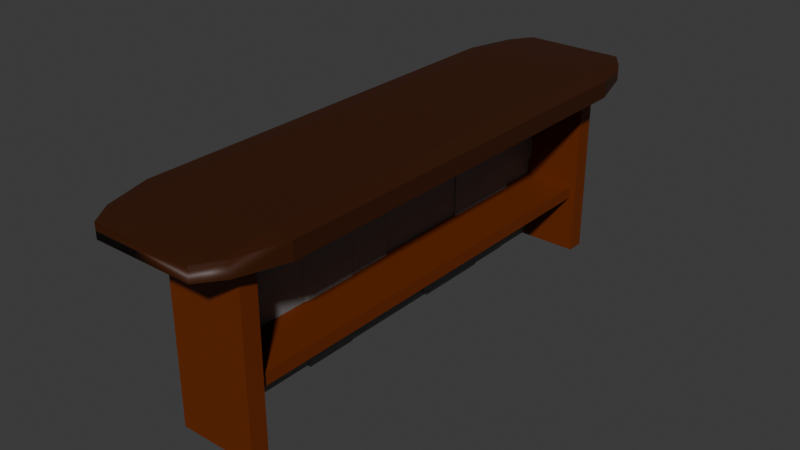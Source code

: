 # Source: Desk.blend  (saved by Blender 4.0.36; exported with 4.5.12 LTS)
import bpy
from mathutils import Matrix  # noqa: F401  (used for matrix-valued properties, if any)

bpy.ops.wm.read_factory_settings(use_empty=True)
scene = bpy.context.scene
scene.name = 'Scene'

# ---- collections
col_collection = bpy.data.collections.new('Collection'); scene.collection.children.link(col_collection)

# ---- materials (node trees are filled in below, after node groups)
mat_stone = bpy.data.materials.new('Stone')
mat_stone.use_transparent_shadow = False
mat_wood_001 = bpy.data.materials.new('Wood.001')
mat_wood_001.alpha_threshold = 0.0
mat_wood_001.use_transparent_shadow = False
mat_wood_001.roughness = 0.5
mat_wood_001.line_color = (0.0, 0.0, 0.0, 1.0)
mat_wood = bpy.data.materials.new('Wood')
mat_wood.alpha_threshold = 0.0
mat_wood.use_transparent_shadow = False
mat_wood.roughness = 0.5
mat_wood.line_color = (0.0, 0.0, 0.0, 1.0)

# ---- node groups
ng_auto_smooth = bpy.data.node_groups.new('Auto Smooth', 'GeometryNodeTree')
_s = ng_auto_smooth.interface.new_socket(name='Geometry', in_out='OUTPUT', socket_type='NodeSocketGeometry')
_s = ng_auto_smooth.interface.new_socket(name='Geometry', in_out='INPUT', socket_type='NodeSocketGeometry')
_s = ng_auto_smooth.interface.new_socket(name='Angle', in_out='INPUT', socket_type='NodeSocketFloat')
_s.subtype = 'ANGLE'
_s.min_value = 0.0
_s.max_value = 3.142
ng_auto_smooth.is_modifier = True
_N = ng_auto_smooth.nodes; _L = ng_auto_smooth.links
n0 = _N.new('NodeGroupOutput'); n0.name = 'Group Output'; n0.location = (480, -100)
n1 = _N.new('NodeGroupInput'); n1.name = 'Group Input'; n1.location = (-420, -300)
n2 = _N.new('NodeGroupInput'); n2.name = 'Group Input.001'; n2.location = (-60, -100)
n3 = _N.new('GeometryNodeSetShadeSmooth'); n3.name = 'Set Shade Smooth'; n3.location = (120, -100)
n3.domain = 'EDGE'
n4 = _N.new('GeometryNodeSetShadeSmooth'); n4.name = 'Set Shade Smooth.001'; n4.location = (300, -100)
n5 = _N.new('GeometryNodeInputMeshEdgeAngle'); n5.name = 'Edge Angle'; n5.location = (-420, -220)
n6 = _N.new('GeometryNodeInputEdgeSmooth'); n6.name = 'Is Edge Smooth'; n6.location = (-60, -160)
n7 = _N.new('GeometryNodeInputShadeSmooth'); n7.name = 'Is Face Smooth'; n7.location = (-240, -340)
n8 = _N.new('FunctionNodeBooleanMath'); n8.name = 'Boolean Math'; n8.location = (-60, -220)
n9 = _N.new('FunctionNodeCompare'); n9.name = 'Compare'; n9.location = (-240, -180)
n9.operation = 'LESS_EQUAL'
_L.new(n5.outputs[0], n9.inputs[0])
_L.new(n4.outputs[0], n0.inputs[0])
_L.new(n1.outputs[1], n9.inputs[1])
_L.new(n9.outputs[0], n8.inputs[0])
_L.new(n7.outputs[0], n8.inputs[1])
_L.new(n2.outputs[0], n3.inputs[0])
_L.new(n6.outputs[0], n3.inputs[1])
_L.new(n3.outputs[0], n4.inputs[0])
_L.new(n8.outputs[0], n3.inputs[2])
n0.is_active_output = True

# ---- material node trees
mat_stone.use_nodes = True; mat_stone.node_tree.nodes.clear()
_N = mat_stone.node_tree.nodes; _L = mat_stone.node_tree.links
n0 = _N.new('ShaderNodeBsdfPrincipled'); n0.name = 'Principled BSDF'; n0.location = (10, 300)
n0.inputs[0].default_value = (0.1743, 0.1743, 0.1743, 1.0)
n0.inputs[3].default_value = 1.45
n1 = _N.new('ShaderNodeOutputMaterial'); n1.name = 'Material Output'; n1.location = (300, 300)
_L.new(n0.outputs[0], n1.inputs[0])
n1.is_active_output = True
mat_wood_001.use_nodes = True; mat_wood_001.node_tree.nodes.clear()
_N = mat_wood_001.node_tree.nodes; _L = mat_wood_001.node_tree.links
n0 = _N.new('ShaderNodeOutputMaterial'); n0.name = 'Material Output'; n0.location = (300, 300)
n1 = _N.new('ShaderNodeBsdfPrincipled'); n1.name = 'Principled BSDF'; n1.location = (10, 300)
n1.inputs[0].default_value = (0.04432, 0.009339, 0.0, 1.0)
n1.inputs[3].default_value = 1.45
_L.new(n1.outputs[0], n0.inputs[0])
n0.is_active_output = True
mat_wood.use_nodes = True; mat_wood.node_tree.nodes.clear()
_N = mat_wood.node_tree.nodes; _L = mat_wood.node_tree.links
n0 = _N.new('ShaderNodeOutputMaterial'); n0.name = 'Material Output'; n0.location = (300, 300)
n1 = _N.new('ShaderNodeBsdfPrincipled'); n1.name = 'Principled BSDF'; n1.location = (10, 300)
n1.inputs[0].default_value = (0.1519, 0.02576, 0.0, 1.0)
n1.inputs[3].default_value = 1.45
_L.new(n1.outputs[0], n0.inputs[0])
n0.is_active_output = True

# ---- world
world_world = bpy.data.worlds.new('World'); scene.world = world_world
world_world.use_nodes = True; world_world.node_tree.nodes.clear()
_N = world_world.node_tree.nodes; _L = world_world.node_tree.links
n0 = _N.new('ShaderNodeOutputWorld'); n0.name = 'World Output'; n0.location = (300, 300)
n1 = _N.new('ShaderNodeBackground'); n1.name = 'Background'; n1.location = (10, 300)
n1.inputs[0].default_value = (0.05088, 0.05088, 0.05088, 1.0)
_L.new(n1.outputs[0], n0.inputs[0])
n0.is_active_output = True
world_world.color = (0.05088, 0.05088, 0.05088)
world_world.use_sun_shadow = False
world_world.sun_shadow_jitter_overblur = 0.0

# ---- meshes
me_cube_012 = bpy.data.meshes.new('Cube.012')
me_cube_012.from_pydata([(-0.887, -0.887, -1.0), (-0.887, -1.0, -0.887), (-1.0, -0.887, -0.887), (-0.887, -1.0, 0.887), (-0.887, -0.887, 1.0), (-1.0, -0.887, 0.887), (-0.887, 0.887, -1.0), (-1.0, 0.887, -0.887), (-0.887, 1.0, -0.887), (-0.887, 0.887, 1.0), (-0.887, 1.0, 0.887), (-1.0, 0.887, 0.887), (0.887, -0.887, -1.0), (1.0, -0.887, -0.887), (0.887, -1.0, -0.887), (0.887, -0.887, 1.0), (0.887, -1.0, 0.887), (1.0, -0.887, 0.887), (0.887, 0.887, -1.0), (0.887, 1.0, -0.887), (1.0, 0.887, -0.887), (0.887, 0.887, 1.0), (1.0, 0.887, 0.887), (0.887, 1.0, 0.887), (-1.177, -1.821, -4.592), (-1.177, -1.765, -4.375), (-1.327, -1.765, -4.592), (-1.177, -0.8895, -4.375), (-1.177, -0.8337, -4.592), (-1.327, -0.8895, -4.592), (-1.177, -1.821, -7.993), (-1.327, -1.765, -7.993), (-1.177, -1.765, -8.21), (-1.177, -0.8337, -7.993), (-1.177, -0.8895, -8.21), (-1.327, -0.8895, -7.993), (1.177, -1.821, -4.592), (1.327, -1.765, -4.592), (1.177, -1.765, -4.375), (1.177, -0.8337, -4.592), (1.177, -0.8895, -4.375), (1.327, -0.8895, -4.592), (1.177, -1.821, -7.993), (1.177, -1.765, -8.21), (1.327, -1.765, -7.993), (1.177, -0.8337, -7.993), (1.327, -0.8895, -7.993), (1.177, -0.8895, -8.21), (-1.509, -1.821, -8.089), (-1.509, -1.765, -7.927), (-1.701, -1.765, -8.089), (-1.509, -0.8895, -7.927), (-1.509, -0.8337, -8.089), (-1.701, -0.8895, -8.089), (-1.509, -1.821, -10.64), (-1.701, -1.765, -10.64), (-1.509, -1.765, -10.8), (-1.509, -0.8337, -10.64), (-1.509, -0.8895, -10.8), (-1.701, -0.8895, -10.64), (1.509, -1.821, -8.089), (1.701, -1.765, -8.089), (1.509, -1.765, -7.927), (1.509, -0.8337, -8.089), (1.509, -0.8895, -7.927), (1.701, -0.8895, -8.089), (1.509, -1.821, -10.64), (1.509, -1.765, -10.8), (1.701, -1.765, -10.64), (1.509, -0.8337, -10.64), (1.701, -0.8895, -10.64), (1.509, -0.8895, -10.8), (-1.177, -0.8532, -9.739), (-1.177, -0.7974, -9.577), (-1.327, -0.7974, -9.739), (-1.177, 0.07836, -9.577), (-1.177, 0.1342, -9.739), (-1.327, 0.07836, -9.739), (-1.177, -0.8532, -12.29), (-1.327, -0.7974, -12.29), (-1.177, -0.7974, -12.45), (-1.177, 0.1342, -12.29), (-1.177, 0.07836, -12.45), (-1.327, 0.07836, -12.29), (1.177, -0.8532, -9.739), (1.327, -0.7974, -9.739), (1.177, -0.7974, -9.577), (1.177, 0.1342, -9.739), (1.177, 0.07836, -9.577), (1.327, 0.07836, -9.739), (1.177, -0.8532, -12.29), (1.177, -0.7974, -12.45), (1.327, -0.7974, -12.29), (1.177, 0.1342, -12.29), (1.327, 0.07836, -12.29), (1.177, 0.07836, -12.45), (-0.887, -0.8532, -6.182), (-0.887, -0.7974, -5.966), (-1.0, -0.7974, -6.182), (-0.887, 0.07836, -5.966), (-0.887, 0.1342, -6.182), (-1.0, 0.07836, -6.182), (-0.887, -0.8532, -9.584), (-1.0, -0.7974, -9.584), (-0.887, -0.7974, -9.801), (-0.887, 0.1342, -9.584), (-0.887, 0.07836, -9.801), (-1.0, 0.07836, -9.584), (0.887, -0.8532, -6.182), (1.0, -0.7974, -6.182), (0.887, -0.7974, -5.966), (0.887, 0.1342, -6.182), (0.887, 0.07836, -5.966), (1.0, 0.07836, -6.182), (0.887, -0.8532, -9.584), (0.887, -0.7974, -9.801), (1.0, -0.7974, -9.584), (0.887, 0.1342, -9.584), (1.0, 0.07836, -9.584), (0.887, 0.07836, -9.801), (-1.177, 1.047, -12.21), (-1.177, 1.137, -12.33), (-1.327, 1.047, -12.33), (-1.177, 1.137, -14.1), (-1.177, 1.047, -14.21), (-1.327, 1.047, -14.1), (-1.177, -0.3715, -12.21), (-1.327, -0.3715, -12.33), (-1.177, -0.4619, -12.33), (-1.177, -0.3715, -14.21), (-1.177, -0.4619, -14.1), (-1.327, -0.3715, -14.1), (1.177, 1.047, -12.21), (1.327, 1.047, -12.33), (1.177, 1.137, -12.33), (1.177, 1.047, -14.21), (1.177, 1.137, -14.1), (1.327, 1.047, -14.1), (1.177, -0.3715, -12.21), (1.177, -0.4619, -12.33), (1.327, -0.3715, -12.33), (1.177, -0.3715, -14.21), (1.327, -0.3715, -14.1), (1.177, -0.4619, -14.1), (-0.8142, -0.5096, -11.9), (-0.8142, -0.4294, -12.02), (-0.9179, -0.5096, -12.02), (-0.8142, -0.4294, -13.79), (-0.8142, -0.5096, -13.9), (-0.9179, -0.5096, -13.79), (-0.8142, -1.769, -11.9), (-0.9179, -1.769, -12.02), (-0.8142, -1.849, -12.02), (-0.8142, -1.769, -13.9), (-0.8142, -1.849, -13.79), (-0.9179, -1.769, -13.79), (0.8142, -0.5096, -11.9), (0.9179, -0.5096, -12.02), (0.8142, -0.4294, -12.02), (0.8142, -0.5096, -13.9), (0.8142, -0.4294, -13.79), (0.9179, -0.5096, -13.79), (0.8142, -1.769, -11.9), (0.8142, -1.849, -12.02), (0.9179, -1.769, -12.02), (0.8142, -1.769, -13.9), (0.9179, -1.769, -13.79), (0.8142, -1.849, -13.79), (-1.177, -1.828, -10.71), (-1.177, -1.77, -10.61), (-1.327, -1.77, -10.71), (-1.177, -0.8633, -10.61), (-1.177, -0.8055, -10.71), (-1.327, -0.8633, -10.71), (-1.177, -1.828, -12.23), (-1.327, -1.77, -12.23), (-1.177, -1.77, -12.33), (-1.177, -0.8055, -12.23), (-1.177, -0.8633, -12.33), (-1.327, -0.8633, -12.23), (1.177, -1.828, -10.71), (1.327, -1.77, -10.71), (1.177, -1.77, -10.61), (1.177, -0.8055, -10.71), (1.177, -0.8633, -10.61), (1.327, -0.8633, -10.71), (1.177, -1.828, -12.23), (1.177, -1.77, -12.33), (1.327, -1.77, -12.23), (1.177, -0.8055, -12.23), (1.327, -0.8633, -12.23), (1.177, -0.8633, -12.33), (-1.177, 0.1039, -5.634), (-1.177, 0.1597, -5.475), (-1.327, 0.1597, -5.634), (-1.177, 1.035, -5.475), (-1.177, 1.091, -5.634), (-1.327, 1.035, -5.634), (-1.177, 0.1039, -8.127), (-1.327, 0.1597, -8.127), (-1.177, 0.1597, -8.286), (-1.177, 1.091, -8.127), (-1.177, 1.035, -8.286), (-1.327, 1.035, -8.127), (1.177, 0.1039, -5.634), (1.327, 0.1597, -5.634), (1.177, 0.1597, -5.475), (1.177, 1.091, -5.634), (1.177, 1.035, -5.475), (1.327, 1.035, -5.634), (1.177, 0.1039, -8.127), (1.177, 0.1597, -8.286), (1.327, 0.1597, -8.127), (1.177, 1.091, -8.127), (1.327, 1.035, -8.127), (1.177, 1.035, -8.286), (-1.349, -0.03609, -2.738), (-1.349, 0.07089, -2.851), (-1.521, -0.03609, -2.851), (-1.349, 0.07089, -4.625), (-1.349, -0.03609, -4.738), (-1.521, -0.03609, -4.625), (-1.349, -1.715, -2.738), (-1.521, -1.715, -2.851), (-1.349, -1.822, -2.851), (-1.349, -1.715, -4.738), (-1.349, -1.822, -4.625), (-1.521, -1.715, -4.625), (1.349, -0.03609, -2.738), (1.521, -0.03609, -2.851), (1.349, 0.07089, -2.851), (1.349, -0.03609, -4.738), (1.349, 0.07089, -4.625), (1.521, -0.03609, -4.625), (1.349, -1.715, -2.738), (1.349, -1.822, -2.851), (1.521, -1.715, -2.851), (1.349, -1.715, -4.738), (1.521, -1.715, -4.625), (1.349, -1.822, -4.625), (-1.177, -0.9028, -4.433), (-1.177, -0.8451, -4.323), (-1.327, -0.8451, -4.433), (-1.177, 0.06154, -4.323), (-1.177, 0.1193, -4.433), (-1.327, 0.06154, -4.433), (-1.177, -0.9028, -6.148), (-1.327, -0.8451, -6.148), (-1.177, -0.8451, -6.258), (-1.177, 0.1193, -6.148), (-1.177, 0.06154, -6.258), (-1.327, 0.06154, -6.148), (1.177, -0.9028, -4.433), (1.327, -0.8451, -4.433), (1.177, -0.8451, -4.323), (1.177, 0.1193, -4.433), (1.177, 0.06154, -4.323), (1.327, 0.06154, -4.433), (1.177, -0.9028, -6.148), (1.177, -0.8451, -6.258), (1.327, -0.8451, -6.148), (1.177, 0.1193, -6.148), (1.327, 0.06154, -6.148), (1.177, 0.06154, -6.258), (-1.177, -1.757, -1.101), (-1.177, -1.811, -0.9836), (-1.327, -1.757, -0.9836), (-1.177, -1.811, 0.8529), (-1.177, -1.757, 0.9699), (-1.327, -1.757, 0.8529), (-1.177, -0.9098, -1.101), (-1.327, -0.9098, -0.9836), (-1.177, -0.8559, -0.9836), (-1.177, -0.9098, 0.9699), (-1.177, -0.8559, 0.8529), (-1.327, -0.9098, 0.8529), (1.177, -1.757, -1.101), (1.327, -1.757, -0.9836), (1.177, -1.811, -0.9836), (1.177, -1.757, 0.9699), (1.177, -1.811, 0.8529), (1.327, -1.757, 0.8529), (1.177, -0.9098, -1.101), (1.177, -0.8559, -0.9836), (1.327, -0.9098, -0.9836), (1.177, -0.9098, 0.9699), (1.327, -0.9098, 0.8529), (1.177, -0.8559, 0.8529), (-1.509, -0.03088, -2.961), (-1.509, -0.09865, -2.847), (-1.701, -0.03088, -2.847), (-1.509, -0.09865, -1.074), (-1.509, -0.03088, -0.9605), (-1.701, -0.03088, -1.074), (-1.509, 1.033, -2.961), (-1.701, 1.033, -2.847), (-1.509, 1.101, -2.847), (-1.509, 1.033, -0.9605), (-1.509, 1.101, -1.074), (-1.701, 1.033, -1.074), (1.509, -0.03088, -2.961), (1.701, -0.03088, -2.847), (1.509, -0.09865, -2.847), (1.509, -0.03088, -0.9605), (1.509, -0.09865, -1.074), (1.701, -0.03088, -1.074), (1.509, 1.033, -2.961), (1.509, 1.101, -2.847), (1.701, 1.033, -2.847), (1.509, 1.033, -0.9605), (1.701, 1.033, -1.074), (1.509, 1.101, -1.074), (-1.177, -1.678, -2.961), (-1.177, -1.785, -2.847), (-1.327, -1.678, -2.847), (-1.177, -1.785, -1.074), (-1.177, -1.678, -0.9605), (-1.327, -1.678, -1.074), (-1.177, 0.000887, -2.961), (-1.327, 0.000887, -2.847), (-1.177, 0.1079, -2.847), (-1.177, 0.000887, -0.9605), (-1.177, 0.1079, -1.074), (-1.327, 0.000887, -1.074), (1.177, -1.678, -2.961), (1.327, -1.678, -2.847), (1.177, -1.785, -2.847), (1.177, -1.678, -0.9605), (1.177, -1.785, -1.074), (1.327, -1.678, -1.074), (1.177, 0.000887, -2.961), (1.177, 0.1079, -2.847), (1.327, 0.000887, -2.847), (1.177, 0.000887, -0.9605), (1.327, 0.000887, -1.074), (1.177, 0.1079, -1.074), (-0.887, 0.1503, -8.592), (-0.887, 0.2061, -8.375), (-1.0, 0.2061, -8.592), (-0.887, 1.082, -8.375), (-0.887, 1.138, -8.592), (-1.0, 1.082, -8.592), (-0.887, 0.1503, -11.99), (-1.0, 0.2061, -11.99), (-0.887, 0.2061, -12.21), (-0.887, 1.138, -11.99), (-0.887, 1.082, -12.21), (-1.0, 1.082, -11.99), (0.887, 0.1503, -8.592), (1.0, 0.2061, -8.592), (0.887, 0.2061, -8.375), (0.887, 1.138, -8.592), (0.887, 1.082, -8.375), (1.0, 1.082, -8.592), (0.887, 0.1503, -11.99), (0.887, 0.2061, -12.21), (1.0, 0.2061, -11.99), (0.887, 1.138, -11.99), (1.0, 1.082, -11.99), (0.887, 1.082, -12.21), (-0.887, 0.09488, -2.569), (-0.887, 0.1504, -2.352), (-1.0, 0.1504, -2.569), (-0.887, 1.021, -2.352), (-0.887, 1.077, -2.569), (-1.0, 1.021, -2.569), (-0.887, 0.09488, -5.97), (-1.0, 0.1504, -5.97), (-0.887, 0.1504, -6.187), (-0.887, 1.077, -5.97), (-0.887, 1.021, -6.187), (-1.0, 1.021, -5.97), (0.887, 0.09488, -2.569), (1.0, 0.1504, -2.569), (0.887, 0.1504, -2.352), (0.887, 1.077, -2.569), (0.887, 1.021, -2.352), (1.0, 1.021, -2.569), (0.887, 0.09488, -5.97), (0.887, 0.1504, -6.187), (1.0, 0.1504, -5.97), (0.887, 1.077, -5.97), (1.0, 1.021, -5.97), (0.887, 1.021, -6.187)], [], [(14, 16, 3, 1), (20, 22, 17, 13), (21, 9, 4, 15), (2, 5, 11, 7), (8, 10, 23, 19), (0, 1, 2), (3, 4, 5), (6, 7, 8), (9, 10, 11), (12, 13, 14), (15, 16, 17), (18, 19, 20), (21, 22, 23), (6, 0, 2, 7), (1, 3, 5, 2), (4, 9, 11, 5), (10, 8, 7, 11), (18, 6, 8, 19), (9, 21, 23, 10), (22, 20, 19, 23), (12, 18, 20, 13), (21, 15, 17, 22), (16, 14, 13, 17), (0, 12, 14, 1), (15, 4, 3, 16), (6, 18, 12, 0), (38, 40, 27, 25), (44, 46, 41, 37), (45, 33, 28, 39), (26, 29, 35, 31), (32, 34, 47, 43), (24, 25, 26), (27, 28, 29), (30, 31, 32), (33, 34, 35), (36, 37, 38), (39, 40, 41), (42, 43, 44), (45, 46, 47), (30, 24, 26, 31), (25, 27, 29, 26), (28, 33, 35, 29), (34, 32, 31, 35), (42, 30, 32, 43), (33, 45, 47, 34), (46, 44, 43, 47), (36, 42, 44, 37), (45, 39, 41, 46), (40, 38, 37, 41), (24, 36, 38, 25), (39, 28, 27, 40), (30, 42, 36, 24), (62, 64, 51, 49), (68, 70, 65, 61), (69, 57, 52, 63), (50, 53, 59, 55), (56, 58, 71, 67), (48, 49, 50), (51, 52, 53), (54, 55, 56), (57, 58, 59), (60, 61, 62), (63, 64, 65), (66, 67, 68), (69, 70, 71), (54, 48, 50, 55), (49, 51, 53, 50), (52, 57, 59, 53), (58, 56, 55, 59), (66, 54, 56, 67), (57, 69, 71, 58), (70, 68, 67, 71), (60, 66, 68, 61), (69, 63, 65, 70), (64, 62, 61, 65), (48, 60, 62, 49), (63, 52, 51, 64), (54, 66, 60, 48), (86, 88, 75, 73), (92, 94, 89, 85), (93, 81, 76, 87), (74, 77, 83, 79), (80, 82, 95, 91), (72, 73, 74), (75, 76, 77), (78, 79, 80), (81, 82, 83), (84, 85, 86), (87, 88, 89), (90, 91, 92), (93, 94, 95), (78, 72, 74, 79), (73, 75, 77, 74), (76, 81, 83, 77), (82, 80, 79, 83), (90, 78, 80, 91), (81, 93, 95, 82), (94, 92, 91, 95), (84, 90, 92, 85), (93, 87, 89, 94), (88, 86, 85, 89), (72, 84, 86, 73), (87, 76, 75, 88), (78, 90, 84, 72), (110, 112, 99, 97), (116, 118, 113, 109), (117, 105, 100, 111), (98, 101, 107, 103), (104, 106, 119, 115), (96, 97, 98), (99, 100, 101), (102, 103, 104), (105, 106, 107), (108, 109, 110), (111, 112, 113), (114, 115, 116), (117, 118, 119), (102, 96, 98, 103), (97, 99, 101, 98), (100, 105, 107, 101), (106, 104, 103, 107), (114, 102, 104, 115), (105, 117, 119, 106), (118, 116, 115, 119), (108, 114, 116, 109), (117, 111, 113, 118), (112, 110, 109, 113), (96, 108, 110, 97), (111, 100, 99, 112), (102, 114, 108, 96), (134, 136, 123, 121), (140, 142, 137, 133), (141, 129, 124, 135), (122, 125, 131, 127), (128, 130, 143, 139), (120, 121, 122), (123, 124, 125), (126, 127, 128), (129, 130, 131), (132, 133, 134), (135, 136, 137), (138, 139, 140), (141, 142, 143), (126, 120, 122, 127), (121, 123, 125, 122), (124, 129, 131, 125), (130, 128, 127, 131), (138, 126, 128, 139), (129, 141, 143, 130), (142, 140, 139, 143), (132, 138, 140, 133), (141, 135, 137, 142), (136, 134, 133, 137), (120, 132, 134, 121), (135, 124, 123, 136), (126, 138, 132, 120), (158, 160, 147, 145), (164, 166, 161, 157), (165, 153, 148, 159), (146, 149, 155, 151), (152, 154, 167, 163), (144, 145, 146), (147, 148, 149), (150, 151, 152), (153, 154, 155), (156, 157, 158), (159, 160, 161), (162, 163, 164), (165, 166, 167), (150, 144, 146, 151), (145, 147, 149, 146), (148, 153, 155, 149), (154, 152, 151, 155), (162, 150, 152, 163), (153, 165, 167, 154), (166, 164, 163, 167), (156, 162, 164, 157), (165, 159, 161, 166), (160, 158, 157, 161), (144, 156, 158, 145), (159, 148, 147, 160), (150, 162, 156, 144), (182, 184, 171, 169), (188, 190, 185, 181), (189, 177, 172, 183), (170, 173, 179, 175), (176, 178, 191, 187), (168, 169, 170), (171, 172, 173), (174, 175, 176), (177, 178, 179), (180, 181, 182), (183, 184, 185), (186, 187, 188), (189, 190, 191), (174, 168, 170, 175), (169, 171, 173, 170), (172, 177, 179, 173), (178, 176, 175, 179), (186, 174, 176, 187), (177, 189, 191, 178), (190, 188, 187, 191), (180, 186, 188, 181), (189, 183, 185, 190), (184, 182, 181, 185), (168, 180, 182, 169), (183, 172, 171, 184), (174, 186, 180, 168), (206, 208, 195, 193), (212, 214, 209, 205), (213, 201, 196, 207), (194, 197, 203, 199), (200, 202, 215, 211), (192, 193, 194), (195, 196, 197), (198, 199, 200), (201, 202, 203), (204, 205, 206), (207, 208, 209), (210, 211, 212), (213, 214, 215), (198, 192, 194, 199), (193, 195, 197, 194), (196, 201, 203, 197), (202, 200, 199, 203), (210, 198, 200, 211), (201, 213, 215, 202), (214, 212, 211, 215), (204, 210, 212, 205), (213, 207, 209, 214), (208, 206, 205, 209), (192, 204, 206, 193), (207, 196, 195, 208), (198, 210, 204, 192), (230, 232, 219, 217), (236, 238, 233, 229), (237, 225, 220, 231), (218, 221, 227, 223), (224, 226, 239, 235), (216, 217, 218), (219, 220, 221), (222, 223, 224), (225, 226, 227), (228, 229, 230), (231, 232, 233), (234, 235, 236), (237, 238, 239), (222, 216, 218, 223), (217, 219, 221, 218), (220, 225, 227, 221), (226, 224, 223, 227), (234, 222, 224, 235), (225, 237, 239, 226), (238, 236, 235, 239), (228, 234, 236, 229), (237, 231, 233, 238), (232, 230, 229, 233), (216, 228, 230, 217), (231, 220, 219, 232), (222, 234, 228, 216), (254, 256, 243, 241), (260, 262, 257, 253), (261, 249, 244, 255), (242, 245, 251, 247), (248, 250, 263, 259), (240, 241, 242), (243, 244, 245), (246, 247, 248), (249, 250, 251), (252, 253, 254), (255, 256, 257), (258, 259, 260), (261, 262, 263), (246, 240, 242, 247), (241, 243, 245, 242), (244, 249, 251, 245), (250, 248, 247, 251), (258, 246, 248, 259), (249, 261, 263, 250), (262, 260, 259, 263), (252, 258, 260, 253), (261, 255, 257, 262), (256, 254, 253, 257), (240, 252, 254, 241), (255, 244, 243, 256), (246, 258, 252, 240), (278, 280, 267, 265), (284, 286, 281, 277), (285, 273, 268, 279), (266, 269, 275, 271), (272, 274, 287, 283), (264, 265, 266), (267, 268, 269), (270, 271, 272), (273, 274, 275), (276, 277, 278), (279, 280, 281), (282, 283, 284), (285, 286, 287), (270, 264, 266, 271), (265, 267, 269, 266), (268, 273, 275, 269), (274, 272, 271, 275), (282, 270, 272, 283), (273, 285, 287, 274), (286, 284, 283, 287), (276, 282, 284, 277), (285, 279, 281, 286), (280, 278, 277, 281), (264, 276, 278, 265), (279, 268, 267, 280), (270, 282, 276, 264), (302, 304, 291, 289), (308, 310, 305, 301), (309, 297, 292, 303), (290, 293, 299, 295), (296, 298, 311, 307), (288, 289, 290), (291, 292, 293), (294, 295, 296), (297, 298, 299), (300, 301, 302), (303, 304, 305), (306, 307, 308), (309, 310, 311), (294, 288, 290, 295), (289, 291, 293, 290), (292, 297, 299, 293), (298, 296, 295, 299), (306, 294, 296, 307), (297, 309, 311, 298), (310, 308, 307, 311), (300, 306, 308, 301), (309, 303, 305, 310), (304, 302, 301, 305), (288, 300, 302, 289), (303, 292, 291, 304), (294, 306, 300, 288), (326, 328, 315, 313), (332, 334, 329, 325), (333, 321, 316, 327), (314, 317, 323, 319), (320, 322, 335, 331), (312, 313, 314), (315, 316, 317), (318, 319, 320), (321, 322, 323), (324, 325, 326), (327, 328, 329), (330, 331, 332), (333, 334, 335), (318, 312, 314, 319), (313, 315, 317, 314), (316, 321, 323, 317), (322, 320, 319, 323), (330, 318, 320, 331), (321, 333, 335, 322), (334, 332, 331, 335), (324, 330, 332, 325), (333, 327, 329, 334), (328, 326, 325, 329), (312, 324, 326, 313), (327, 316, 315, 328), (318, 330, 324, 312), (350, 352, 339, 337), (356, 358, 353, 349), (357, 345, 340, 351), (338, 341, 347, 343), (344, 346, 359, 355), (336, 337, 338), (339, 340, 341), (342, 343, 344), (345, 346, 347), (348, 349, 350), (351, 352, 353), (354, 355, 356), (357, 358, 359), (342, 336, 338, 343), (337, 339, 341, 338), (340, 345, 347, 341), (346, 344, 343, 347), (354, 342, 344, 355), (345, 357, 359, 346), (358, 356, 355, 359), (348, 354, 356, 349), (357, 351, 353, 358), (352, 350, 349, 353), (336, 348, 350, 337), (351, 340, 339, 352), (342, 354, 348, 336), (374, 376, 363, 361), (380, 382, 377, 373), (381, 369, 364, 375), (362, 365, 371, 367), (368, 370, 383, 379), (360, 361, 362), (363, 364, 365), (366, 367, 368), (369, 370, 371), (372, 373, 374), (375, 376, 377), (378, 379, 380), (381, 382, 383), (366, 360, 362, 367), (361, 363, 365, 362), (364, 369, 371, 365), (370, 368, 367, 371), (378, 366, 368, 379), (369, 381, 383, 370), (382, 380, 379, 383), (372, 378, 380, 373), (381, 375, 377, 382), (376, 374, 373, 377), (360, 372, 374, 361), (375, 364, 363, 376), (366, 378, 372, 360)])
me_cube_012.polygons.foreach_set('use_smooth', [True] * 416)
_uv = me_cube_012.uv_layers.new(name='UVMap')
_uv.uv.foreach_set('vector', [0.3891, 0.7641, 0.6109, 0.7641, 0.6109, 0.9859, 0.3891, 0.9859, 0.3891, 0.5141, 0.6109, 0.5141, 0.6109, 0.7359, 0.3891, 0.7359, 0.6391, 0.5141, 0.8609, 0.5141, 0.8609, 0.7359, 0.6391, 0.7359, 0.3891, 0.01413, 0.6109, 0.01413, 0.6109, 0.2359, 0.3891, 0.2359, 0.3891, 0.2641, 0.6109, 0.2641, 0.6109, 0.4859, 0.3891, 0.4859, 0.1391, 0.7359, 0.1391, 0.75, 0.125, 0.7359, 0.6109, 0.0, 0.625, 0.01413, 0.6109, 0.01413, 0.1391, 0.5141, 0.125, 0.5141, 0.1391, 0.5, 0.625, 0.2359, 0.6109, 0.25, 0.6109, 0.2359, 0.3609, 0.7359, 0.375, 0.7359, 0.3609, 0.75, 0.625, 0.7641, 0.6109, 0.7641, 0.6109, 0.75, 0.3609, 0.5141, 0.3609, 0.5, 0.375, 0.5141, 0.625, 0.4859, 0.6109, 0.5, 0.6109, 0.4859, 0.1391, 0.5141, 0.1391, 0.7359, 0.125, 0.7359, 0.125, 0.5141, 0.3891, 0.0, 0.6109, 0.0, 0.6109, 0.01413, 0.3891, 0.01413, 0.625, 0.01413, 0.625, 0.2359, 0.6109, 0.2359, 0.6109, 0.01413, 0.6109, 0.2641, 0.3891, 0.2641, 0.3891, 0.2359, 0.6109, 0.2359, 0.3609, 0.5141, 0.1391, 0.5141, 0.1391, 0.5, 0.3609, 0.5, 0.625, 0.2641, 0.625, 0.4859, 0.6109, 0.4859, 0.6109, 0.2641, 0.6109, 0.5141, 0.3891, 0.5141, 0.3891, 0.4859, 0.6109, 0.4859, 0.3609, 0.7359, 0.3609, 0.5141, 0.3891, 0.5141, 0.3891, 0.7359, 0.6391, 0.5141, 0.6391, 0.7359, 0.6109, 0.7359, 0.6109, 0.5141, 0.6109, 0.7641, 0.3891, 0.7641, 0.3891, 0.7359, 0.6109, 0.7359, 0.1391, 0.7359, 0.3609, 0.7359, 0.3609, 0.75, 0.1391, 0.75, 0.625, 0.7641, 0.625, 0.9859, 0.6109, 0.9859, 0.6109, 0.7641, 0.1391, 0.5141, 0.3609, 0.5141, 0.3609, 0.7359, 0.1391, 0.7359, 0.3891, 0.7641, 0.6109, 0.7641, 0.6109, 0.9859, 0.3891, 0.9859, 0.3891, 0.5141, 0.6109, 0.5141, 0.6109, 0.7359, 0.3891, 0.7359, 0.6391, 0.5141, 0.8609, 0.5141, 0.8609, 0.7359, 0.6391, 0.7359, 0.3891, 0.01413, 0.6109, 0.01413, 0.6109, 0.2359, 0.3891, 0.2359, 0.3891, 0.2641, 0.6109, 0.2641, 0.6109, 0.4859, 0.3891, 0.4859, 0.1391, 0.7359, 0.1391, 0.75, 0.125, 0.7359, 0.6109, 0.0, 0.625, 0.01413, 0.6109, 0.01413, 0.1391, 0.5141, 0.125, 0.5141, 0.1391, 0.5, 0.625, 0.2359, 0.6109, 0.25, 0.6109, 0.2359, 0.3609, 0.7359, 0.375, 0.7359, 0.3609, 0.75, 0.625, 0.7641, 0.6109, 0.7641, 0.6109, 0.75, 0.3609, 0.5141, 0.3609, 0.5, 0.375, 0.5141, 0.625, 0.4859, 0.6109, 0.5, 0.6109, 0.4859, 0.1391, 0.5141, 0.1391, 0.7359, 0.125, 0.7359, 0.125, 0.5141, 0.3891, 0.0, 0.6109, 0.0, 0.6109, 0.01413, 0.3891, 0.01413, 0.625, 0.01413, 0.625, 0.2359, 0.6109, 0.2359, 0.6109, 0.01413, 0.6109, 0.2641, 0.3891, 0.2641, 0.3891, 0.2359, 0.6109, 0.2359, 0.3609, 0.5141, 0.1391, 0.5141, 0.1391, 0.5, 0.3609, 0.5, 0.625, 0.2641, 0.625, 0.4859, 0.6109, 0.4859, 0.6109, 0.2641, 0.6109, 0.5141, 0.3891, 0.5141, 0.3891, 0.4859, 0.6109, 0.4859, 0.3609, 0.7359, 0.3609, 0.5141, 0.3891, 0.5141, 0.3891, 0.7359, 0.6391, 0.5141, 0.6391, 0.7359, 0.6109, 0.7359, 0.6109, 0.5141, 0.6109, 0.7641, 0.3891, 0.7641, 0.3891, 0.7359, 0.6109, 0.7359, 0.1391, 0.7359, 0.3609, 0.7359, 0.3609, 0.75, 0.1391, 0.75, 0.625, 0.7641, 0.625, 0.9859, 0.6109, 0.9859, 0.6109, 0.7641, 0.1391, 0.5141, 0.3609, 0.5141, 0.3609, 0.7359, 0.1391, 0.7359, 0.3891, 0.7641, 0.6109, 0.7641, 0.6109, 0.9859, 0.3891, 0.9859, 0.3891, 0.5141, 0.6109, 0.5141, 0.6109, 0.7359, 0.3891, 0.7359, 0.6391, 0.5141, 0.8609, 0.5141, 0.8609, 0.7359, 0.6391, 0.7359, 0.3891, 0.01413, 0.6109, 0.01413, 0.6109, 0.2359, 0.3891, 0.2359, 0.3891, 0.2641, 0.6109, 0.2641, 0.6109, 0.4859, 0.3891, 0.4859, 0.1391, 0.7359, 0.1391, 0.75, 0.125, 0.7359, 0.6109, 0.0, 0.625, 0.01413, 0.6109, 0.01413, 0.1391, 0.5141, 0.125, 0.5141, 0.1391, 0.5, 0.625, 0.2359, 0.6109, 0.25, 0.6109, 0.2359, 0.3609, 0.7359, 0.375, 0.7359, 0.3609, 0.75, 0.625, 0.7641, 0.6109, 0.7641, 0.6109, 0.75, 0.3609, 0.5141, 0.3609, 0.5, 0.375, 0.5141, 0.625, 0.4859, 0.6109, 0.5, 0.6109, 0.4859, 0.1391, 0.5141, 0.1391, 0.7359, 0.125, 0.7359, 0.125, 0.5141, 0.3891, 0.0, 0.6109, 0.0, 0.6109, 0.01413, 0.3891, 0.01413, 0.625, 0.01413, 0.625, 0.2359, 0.6109, 0.2359, 0.6109, 0.01413, 0.6109, 0.2641, 0.3891, 0.2641, 0.3891, 0.2359, 0.6109, 0.2359, 0.3609, 0.5141, 0.1391, 0.5141, 0.1391, 0.5, 0.3609, 0.5, 0.625, 0.2641, 0.625, 0.4859, 0.6109, 0.4859, 0.6109, 0.2641, 0.6109, 0.5141, 0.3891, 0.5141, 0.3891, 0.4859, 0.6109, 0.4859, 0.3609, 0.7359, 0.3609, 0.5141, 0.3891, 0.5141, 0.3891, 0.7359, 0.6391, 0.5141, 0.6391, 0.7359, 0.6109, 0.7359, 0.6109, 0.5141, 0.6109, 0.7641, 0.3891, 0.7641, 0.3891, 0.7359, 0.6109, 0.7359, 0.1391, 0.7359, 0.3609, 0.7359, 0.3609, 0.75, 0.1391, 0.75, 0.625, 0.7641, 0.625, 0.9859, 0.6109, 0.9859, 0.6109, 0.7641, 0.1391, 0.5141, 0.3609, 0.5141, 0.3609, 0.7359, 0.1391, 0.7359, 0.3891, 0.7641, 0.6109, 0.7641, 0.6109, 0.9859, 0.3891, 0.9859, 0.3891, 0.5141, 0.6109, 0.5141, 0.6109, 0.7359, 0.3891, 0.7359, 0.6391, 0.5141, 0.8609, 0.5141, 0.8609, 0.7359, 0.6391, 0.7359, 0.3891, 0.01413, 0.6109, 0.01413, 0.6109, 0.2359, 0.3891, 0.2359, 0.3891, 0.2641, 0.6109, 0.2641, 0.6109, 0.4859, 0.3891, 0.4859, 0.1391, 0.7359, 0.1391, 0.75, 0.125, 0.7359, 0.6109, 0.0, 0.625, 0.01413, 0.6109, 0.01413, 0.1391, 0.5141, 0.125, 0.5141, 0.1391, 0.5, 0.625, 0.2359, 0.6109, 0.25, 0.6109, 0.2359, 0.3609, 0.7359, 0.375, 0.7359, 0.3609, 0.75, 0.625, 0.7641, 0.6109, 0.7641, 0.6109, 0.75, 0.3609, 0.5141, 0.3609, 0.5, 0.375, 0.5141, 0.625, 0.4859, 0.6109, 0.5, 0.6109, 0.4859, 0.1391, 0.5141, 0.1391, 0.7359, 0.125, 0.7359, 0.125, 0.5141, 0.3891, 0.0, 0.6109, 0.0, 0.6109, 0.01413, 0.3891, 0.01413, 0.625, 0.01413, 0.625, 0.2359, 0.6109, 0.2359, 0.6109, 0.01413, 0.6109, 0.2641, 0.3891, 0.2641, 0.3891, 0.2359, 0.6109, 0.2359, 0.3609, 0.5141, 0.1391, 0.5141, 0.1391, 0.5, 0.3609, 0.5, 0.625, 0.2641, 0.625, 0.4859, 0.6109, 0.4859, 0.6109, 0.2641, 0.6109, 0.5141, 0.3891, 0.5141, 0.3891, 0.4859, 0.6109, 0.4859, 0.3609, 0.7359, 0.3609, 0.5141, 0.3891, 0.5141, 0.3891, 0.7359, 0.6391, 0.5141, 0.6391, 0.7359, 0.6109, 0.7359, 0.6109, 0.5141, 0.6109, 0.7641, 0.3891, 0.7641, 0.3891, 0.7359, 0.6109, 0.7359, 0.1391, 0.7359, 0.3609, 0.7359, 0.3609, 0.75, 0.1391, 0.75, 0.625, 0.7641, 0.625, 0.9859, 0.6109, 0.9859, 0.6109, 0.7641, 0.1391, 0.5141, 0.3609, 0.5141, 0.3609, 0.7359, 0.1391, 0.7359, 0.3891, 0.7641, 0.6109, 0.7641, 0.6109, 0.9859, 0.3891, 0.9859, 0.3891, 0.5141, 0.6109, 0.5141, 0.6109, 0.7359, 0.3891, 0.7359, 0.6391, 0.5141, 0.8609, 0.5141, 0.8609, 0.7359, 0.6391, 0.7359, 0.3891, 0.01413, 0.6109, 0.01413, 0.6109, 0.2359, 0.3891, 0.2359, 0.3891, 0.2641, 0.6109, 0.2641, 0.6109, 0.4859, 0.3891, 0.4859, 0.1391, 0.7359, 0.1391, 0.75, 0.125, 0.7359, 0.6109, 0.0, 0.625, 0.01413, 0.6109, 0.01413, 0.1391, 0.5141, 0.125, 0.5141, 0.1391, 0.5, 0.625, 0.2359, 0.6109, 0.25, 0.6109, 0.2359, 0.3609, 0.7359, 0.375, 0.7359, 0.3609, 0.75, 0.625, 0.7641, 0.6109, 0.7641, 0.6109, 0.75, 0.3609, 0.5141, 0.3609, 0.5, 0.375, 0.5141, 0.625, 0.4859, 0.6109, 0.5, 0.6109, 0.4859, 0.1391, 0.5141, 0.1391, 0.7359, 0.125, 0.7359, 0.125, 0.5141, 0.3891, 0.0, 0.6109, 0.0, 0.6109, 0.01413, 0.3891, 0.01413, 0.625, 0.01413, 0.625, 0.2359, 0.6109, 0.2359, 0.6109, 0.01413, 0.6109, 0.2641, 0.3891, 0.2641, 0.3891, 0.2359, 0.6109, 0.2359, 0.3609, 0.5141, 0.1391, 0.5141, 0.1391, 0.5, 0.3609, 0.5, 0.625, 0.2641, 0.625, 0.4859, 0.6109, 0.4859, 0.6109, 0.2641, 0.6109, 0.5141, 0.3891, 0.5141, 0.3891, 0.4859, 0.6109, 0.4859, 0.3609, 0.7359, 0.3609, 0.5141, 0.3891, 0.5141, 0.3891, 0.7359, 0.6391, 0.5141, 0.6391, 0.7359, 0.6109, 0.7359, 0.6109, 0.5141, 0.6109, 0.7641, 0.3891, 0.7641, 0.3891, 0.7359, 0.6109, 0.7359, 0.1391, 0.7359, 0.3609, 0.7359, 0.3609, 0.75, 0.1391, 0.75, 0.625, 0.7641, 0.625, 0.9859, 0.6109, 0.9859, 0.6109, 0.7641, 0.1391, 0.5141, 0.3609, 0.5141, 0.3609, 0.7359, 0.1391, 0.7359, 0.3891, 0.7641, 0.6109, 0.7641, 0.6109, 0.9859, 0.3891, 0.9859, 0.3891, 0.5141, 0.6109, 0.5141, 0.6109, 0.7359, 0.3891, 0.7359, 0.6391, 0.5141, 0.8609, 0.5141, 0.8609, 0.7359, 0.6391, 0.7359, 0.3891, 0.01413, 0.6109, 0.01413, 0.6109, 0.2359, 0.3891, 0.2359, 0.3891, 0.2641, 0.6109, 0.2641, 0.6109, 0.4859, 0.3891, 0.4859, 0.1391, 0.7359, 0.1391, 0.75, 0.125, 0.7359, 0.6109, 0.0, 0.625, 0.01413, 0.6109, 0.01413, 0.1391, 0.5141, 0.125, 0.5141, 0.1391, 0.5, 0.625, 0.2359, 0.6109, 0.25, 0.6109, 0.2359, 0.3609, 0.7359, 0.375, 0.7359, 0.3609, 0.75, 0.625, 0.7641, 0.6109, 0.7641, 0.6109, 0.75, 0.3609, 0.5141, 0.3609, 0.5, 0.375, 0.5141, 0.625, 0.4859, 0.6109, 0.5, 0.6109, 0.4859, 0.1391, 0.5141, 0.1391, 0.7359, 0.125, 0.7359, 0.125, 0.5141, 0.3891, 0.0, 0.6109, 0.0, 0.6109, 0.01413, 0.3891, 0.01413, 0.625, 0.01413, 0.625, 0.2359, 0.6109, 0.2359, 0.6109, 0.01413, 0.6109, 0.2641, 0.3891, 0.2641, 0.3891, 0.2359, 0.6109, 0.2359, 0.3609, 0.5141, 0.1391, 0.5141, 0.1391, 0.5, 0.3609, 0.5, 0.625, 0.2641, 0.625, 0.4859, 0.6109, 0.4859, 0.6109, 0.2641, 0.6109, 0.5141, 0.3891, 0.5141, 0.3891, 0.4859, 0.6109, 0.4859, 0.3609, 0.7359, 0.3609, 0.5141, 0.3891, 0.5141, 0.3891, 0.7359, 0.6391, 0.5141, 0.6391, 0.7359, 0.6109, 0.7359, 0.6109, 0.5141, 0.6109, 0.7641, 0.3891, 0.7641, 0.3891, 0.7359, 0.6109, 0.7359, 0.1391, 0.7359, 0.3609, 0.7359, 0.3609, 0.75, 0.1391, 0.75, 0.625, 0.7641, 0.625, 0.9859, 0.6109, 0.9859, 0.6109, 0.7641, 0.1391, 0.5141, 0.3609, 0.5141, 0.3609, 0.7359, 0.1391, 0.7359, 0.3891, 0.7641, 0.6109, 0.7641, 0.6109, 0.9859, 0.3891, 0.9859, 0.3891, 0.5141, 0.6109, 0.5141, 0.6109, 0.7359, 0.3891, 0.7359, 0.6391, 0.5141, 0.8609, 0.5141, 0.8609, 0.7359, 0.6391, 0.7359, 0.3891, 0.01413, 0.6109, 0.01413, 0.6109, 0.2359, 0.3891, 0.2359, 0.3891, 0.2641, 0.6109, 0.2641, 0.6109, 0.4859, 0.3891, 0.4859, 0.1391, 0.7359, 0.1391, 0.75, 0.125, 0.7359, 0.6109, 0.0, 0.625, 0.01413, 0.6109, 0.01413, 0.1391, 0.5141, 0.125, 0.5141, 0.1391, 0.5, 0.625, 0.2359, 0.6109, 0.25, 0.6109, 0.2359, 0.3609, 0.7359, 0.375, 0.7359, 0.3609, 0.75, 0.625, 0.7641, 0.6109, 0.7641, 0.6109, 0.75, 0.3609, 0.5141, 0.3609, 0.5, 0.375, 0.5141, 0.625, 0.4859, 0.6109, 0.5, 0.6109, 0.4859, 0.1391, 0.5141, 0.1391, 0.7359, 0.125, 0.7359, 0.125, 0.5141, 0.3891, 0.0, 0.6109, 0.0, 0.6109, 0.01413, 0.3891, 0.01413, 0.625, 0.01413, 0.625, 0.2359, 0.6109, 0.2359, 0.6109, 0.01413, 0.6109, 0.2641, 0.3891, 0.2641, 0.3891, 0.2359, 0.6109, 0.2359, 0.3609, 0.5141, 0.1391, 0.5141, 0.1391, 0.5, 0.3609, 0.5, 0.625, 0.2641, 0.625, 0.4859, 0.6109, 0.4859, 0.6109, 0.2641, 0.6109, 0.5141, 0.3891, 0.5141, 0.3891, 0.4859, 0.6109, 0.4859, 0.3609, 0.7359, 0.3609, 0.5141, 0.3891, 0.5141, 0.3891, 0.7359, 0.6391, 0.5141, 0.6391, 0.7359, 0.6109, 0.7359, 0.6109, 0.5141, 0.6109, 0.7641, 0.3891, 0.7641, 0.3891, 0.7359, 0.6109, 0.7359, 0.1391, 0.7359, 0.3609, 0.7359, 0.3609, 0.75, 0.1391, 0.75, 0.625, 0.7641, 0.625, 0.9859, 0.6109, 0.9859, 0.6109, 0.7641, 0.1391, 0.5141, 0.3609, 0.5141, 0.3609, 0.7359, 0.1391, 0.7359, 0.3891, 0.7641, 0.6109, 0.7641, 0.6109, 0.9859, 0.3891, 0.9859, 0.3891, 0.5141, 0.6109, 0.5141, 0.6109, 0.7359, 0.3891, 0.7359, 0.6391, 0.5141, 0.8609, 0.5141, 0.8609, 0.7359, 0.6391, 0.7359, 0.3891, 0.01413, 0.6109, 0.01413, 0.6109, 0.2359, 0.3891, 0.2359, 0.3891, 0.2641, 0.6109, 0.2641, 0.6109, 0.4859, 0.3891, 0.4859, 0.1391, 0.7359, 0.1391, 0.75, 0.125, 0.7359, 0.6109, 0.0, 0.625, 0.01413, 0.6109, 0.01413, 0.1391, 0.5141, 0.125, 0.5141, 0.1391, 0.5, 0.625, 0.2359, 0.6109, 0.25, 0.6109, 0.2359, 0.3609, 0.7359, 0.375, 0.7359, 0.3609, 0.75, 0.625, 0.7641, 0.6109, 0.7641, 0.6109, 0.75, 0.3609, 0.5141, 0.3609, 0.5, 0.375, 0.5141, 0.625, 0.4859, 0.6109, 0.5, 0.6109, 0.4859, 0.1391, 0.5141, 0.1391, 0.7359, 0.125, 0.7359, 0.125, 0.5141, 0.3891, 0.0, 0.6109, 0.0, 0.6109, 0.01413, 0.3891, 0.01413, 0.625, 0.01413, 0.625, 0.2359, 0.6109, 0.2359, 0.6109, 0.01413, 0.6109, 0.2641, 0.3891, 0.2641, 0.3891, 0.2359, 0.6109, 0.2359, 0.3609, 0.5141, 0.1391, 0.5141, 0.1391, 0.5, 0.3609, 0.5, 0.625, 0.2641, 0.625, 0.4859, 0.6109, 0.4859, 0.6109, 0.2641, 0.6109, 0.5141, 0.3891, 0.5141, 0.3891, 0.4859, 0.6109, 0.4859, 0.3609, 0.7359, 0.3609, 0.5141, 0.3891, 0.5141, 0.3891, 0.7359, 0.6391, 0.5141, 0.6391, 0.7359, 0.6109, 0.7359, 0.6109, 0.5141, 0.6109, 0.7641, 0.3891, 0.7641, 0.3891, 0.7359, 0.6109, 0.7359, 0.1391, 0.7359, 0.3609, 0.7359, 0.3609, 0.75, 0.1391, 0.75, 0.625, 0.7641, 0.625, 0.9859, 0.6109, 0.9859, 0.6109, 0.7641, 0.1391, 0.5141, 0.3609, 0.5141, 0.3609, 0.7359, 0.1391, 0.7359, 0.3891, 0.7641, 0.6109, 0.7641, 0.6109, 0.9859, 0.3891, 0.9859, 0.3891, 0.5141, 0.6109, 0.5141, 0.6109, 0.7359, 0.3891, 0.7359, 0.6391, 0.5141, 0.8609, 0.5141, 0.8609, 0.7359, 0.6391, 0.7359, 0.3891, 0.01413, 0.6109, 0.01413, 0.6109, 0.2359, 0.3891, 0.2359, 0.3891, 0.2641, 0.6109, 0.2641, 0.6109, 0.4859, 0.3891, 0.4859, 0.1391, 0.7359, 0.1391, 0.75, 0.125, 0.7359, 0.6109, 0.0, 0.625, 0.01413, 0.6109, 0.01413, 0.1391, 0.5141, 0.125, 0.5141, 0.1391, 0.5, 0.625, 0.2359, 0.6109, 0.25, 0.6109, 0.2359, 0.3609, 0.7359, 0.375, 0.7359, 0.3609, 0.75, 0.625, 0.7641, 0.6109, 0.7641, 0.6109, 0.75, 0.3609, 0.5141, 0.3609, 0.5, 0.375, 0.5141, 0.625, 0.4859, 0.6109, 0.5, 0.6109, 0.4859, 0.1391, 0.5141, 0.1391, 0.7359, 0.125, 0.7359, 0.125, 0.5141, 0.3891, 0.0, 0.6109, 0.0, 0.6109, 0.01413, 0.3891, 0.01413, 0.625, 0.01413, 0.625, 0.2359, 0.6109, 0.2359, 0.6109, 0.01413, 0.6109, 0.2641, 0.3891, 0.2641, 0.3891, 0.2359, 0.6109, 0.2359, 0.3609, 0.5141, 0.1391, 0.5141, 0.1391, 0.5, 0.3609, 0.5, 0.625, 0.2641, 0.625, 0.4859, 0.6109, 0.4859, 0.6109, 0.2641, 0.6109, 0.5141, 0.3891, 0.5141, 0.3891, 0.4859, 0.6109, 0.4859, 0.3609, 0.7359, 0.3609, 0.5141, 0.3891, 0.5141, 0.3891, 0.7359, 0.6391, 0.5141, 0.6391, 0.7359, 0.6109, 0.7359, 0.6109, 0.5141, 0.6109, 0.7641, 0.3891, 0.7641, 0.3891, 0.7359, 0.6109, 0.7359, 0.1391, 0.7359, 0.3609, 0.7359, 0.3609, 0.75, 0.1391, 0.75, 0.625, 0.7641, 0.625, 0.9859, 0.6109, 0.9859, 0.6109, 0.7641, 0.1391, 0.5141, 0.3609, 0.5141, 0.3609, 0.7359, 0.1391, 0.7359, 0.3891, 0.7641, 0.6109, 0.7641, 0.6109, 0.9859, 0.3891, 0.9859, 0.3891, 0.5141, 0.6109, 0.5141, 0.6109, 0.7359, 0.3891, 0.7359, 0.6391, 0.5141, 0.8609, 0.5141, 0.8609, 0.7359, 0.6391, 0.7359, 0.3891, 0.01413, 0.6109, 0.01413, 0.6109, 0.2359, 0.3891, 0.2359, 0.3891, 0.2641, 0.6109, 0.2641, 0.6109, 0.4859, 0.3891, 0.4859, 0.1391, 0.7359, 0.1391, 0.75, 0.125, 0.7359, 0.6109, 0.0, 0.625, 0.01413, 0.6109, 0.01413, 0.1391, 0.5141, 0.125, 0.5141, 0.1391, 0.5, 0.625, 0.2359, 0.6109, 0.25, 0.6109, 0.2359, 0.3609, 0.7359, 0.375, 0.7359, 0.3609, 0.75, 0.625, 0.7641, 0.6109, 0.7641, 0.6109, 0.75, 0.3609, 0.5141, 0.3609, 0.5, 0.375, 0.5141, 0.625, 0.4859, 0.6109, 0.5, 0.6109, 0.4859, 0.1391, 0.5141, 0.1391, 0.7359, 0.125, 0.7359, 0.125, 0.5141, 0.3891, 0.0, 0.6109, 0.0, 0.6109, 0.01413, 0.3891, 0.01413, 0.625, 0.01413, 0.625, 0.2359, 0.6109, 0.2359, 0.6109, 0.01413, 0.6109, 0.2641, 0.3891, 0.2641, 0.3891, 0.2359, 0.6109, 0.2359, 0.3609, 0.5141, 0.1391, 0.5141, 0.1391, 0.5, 0.3609, 0.5, 0.625, 0.2641, 0.625, 0.4859, 0.6109, 0.4859, 0.6109, 0.2641, 0.6109, 0.5141, 0.3891, 0.5141, 0.3891, 0.4859, 0.6109, 0.4859, 0.3609, 0.7359, 0.3609, 0.5141, 0.3891, 0.5141, 0.3891, 0.7359, 0.6391, 0.5141, 0.6391, 0.7359, 0.6109, 0.7359, 0.6109, 0.5141, 0.6109, 0.7641, 0.3891, 0.7641, 0.3891, 0.7359, 0.6109, 0.7359, 0.1391, 0.7359, 0.3609, 0.7359, 0.3609, 0.75, 0.1391, 0.75, 0.625, 0.7641, 0.625, 0.9859, 0.6109, 0.9859, 0.6109, 0.7641, 0.1391, 0.5141, 0.3609, 0.5141, 0.3609, 0.7359, 0.1391, 0.7359, 0.3891, 0.7641, 0.6109, 0.7641, 0.6109, 0.9859, 0.3891, 0.9859, 0.3891, 0.5141, 0.6109, 0.5141, 0.6109, 0.7359, 0.3891, 0.7359, 0.6391, 0.5141, 0.8609, 0.5141, 0.8609, 0.7359, 0.6391, 0.7359, 0.3891, 0.01413, 0.6109, 0.01413, 0.6109, 0.2359, 0.3891, 0.2359, 0.3891, 0.2641, 0.6109, 0.2641, 0.6109, 0.4859, 0.3891, 0.4859, 0.1391, 0.7359, 0.1391, 0.75, 0.125, 0.7359, 0.6109, 0.0, 0.625, 0.01413, 0.6109, 0.01413, 0.1391, 0.5141, 0.125, 0.5141, 0.1391, 0.5, 0.625, 0.2359, 0.6109, 0.25, 0.6109, 0.2359, 0.3609, 0.7359, 0.375, 0.7359, 0.3609, 0.75, 0.625, 0.7641, 0.6109, 0.7641, 0.6109, 0.75, 0.3609, 0.5141, 0.3609, 0.5, 0.375, 0.5141, 0.625, 0.4859, 0.6109, 0.5, 0.6109, 0.4859, 0.1391, 0.5141, 0.1391, 0.7359, 0.125, 0.7359, 0.125, 0.5141, 0.3891, 0.0, 0.6109, 0.0, 0.6109, 0.01413, 0.3891, 0.01413, 0.625, 0.01413, 0.625, 0.2359, 0.6109, 0.2359, 0.6109, 0.01413, 0.6109, 0.2641, 0.3891, 0.2641, 0.3891, 0.2359, 0.6109, 0.2359, 0.3609, 0.5141, 0.1391, 0.5141, 0.1391, 0.5, 0.3609, 0.5, 0.625, 0.2641, 0.625, 0.4859, 0.6109, 0.4859, 0.6109, 0.2641, 0.6109, 0.5141, 0.3891, 0.5141, 0.3891, 0.4859, 0.6109, 0.4859, 0.3609, 0.7359, 0.3609, 0.5141, 0.3891, 0.5141, 0.3891, 0.7359, 0.6391, 0.5141, 0.6391, 0.7359, 0.6109, 0.7359, 0.6109, 0.5141, 0.6109, 0.7641, 0.3891, 0.7641, 0.3891, 0.7359, 0.6109, 0.7359, 0.1391, 0.7359, 0.3609, 0.7359, 0.3609, 0.75, 0.1391, 0.75, 0.625, 0.7641, 0.625, 0.9859, 0.6109, 0.9859, 0.6109, 0.7641, 0.1391, 0.5141, 0.3609, 0.5141, 0.3609, 0.7359, 0.1391, 0.7359, 0.3891, 0.7641, 0.6109, 0.7641, 0.6109, 0.9859, 0.3891, 0.9859, 0.3891, 0.5141, 0.6109, 0.5141, 0.6109, 0.7359, 0.3891, 0.7359, 0.6391, 0.5141, 0.8609, 0.5141, 0.8609, 0.7359, 0.6391, 0.7359, 0.3891, 0.01413, 0.6109, 0.01413, 0.6109, 0.2359, 0.3891, 0.2359, 0.3891, 0.2641, 0.6109, 0.2641, 0.6109, 0.4859, 0.3891, 0.4859, 0.1391, 0.7359, 0.1391, 0.75, 0.125, 0.7359, 0.6109, 0.0, 0.625, 0.01413, 0.6109, 0.01413, 0.1391, 0.5141, 0.125, 0.5141, 0.1391, 0.5, 0.625, 0.2359, 0.6109, 0.25, 0.6109, 0.2359, 0.3609, 0.7359, 0.375, 0.7359, 0.3609, 0.75, 0.625, 0.7641, 0.6109, 0.7641, 0.6109, 0.75, 0.3609, 0.5141, 0.3609, 0.5, 0.375, 0.5141, 0.625, 0.4859, 0.6109, 0.5, 0.6109, 0.4859, 0.1391, 0.5141, 0.1391, 0.7359, 0.125, 0.7359, 0.125, 0.5141, 0.3891, 0.0, 0.6109, 0.0, 0.6109, 0.01413, 0.3891, 0.01413, 0.625, 0.01413, 0.625, 0.2359, 0.6109, 0.2359, 0.6109, 0.01413, 0.6109, 0.2641, 0.3891, 0.2641, 0.3891, 0.2359, 0.6109, 0.2359, 0.3609, 0.5141, 0.1391, 0.5141, 0.1391, 0.5, 0.3609, 0.5, 0.625, 0.2641, 0.625, 0.4859, 0.6109, 0.4859, 0.6109, 0.2641, 0.6109, 0.5141, 0.3891, 0.5141, 0.3891, 0.4859, 0.6109, 0.4859, 0.3609, 0.7359, 0.3609, 0.5141, 0.3891, 0.5141, 0.3891, 0.7359, 0.6391, 0.5141, 0.6391, 0.7359, 0.6109, 0.7359, 0.6109, 0.5141, 0.6109, 0.7641, 0.3891, 0.7641, 0.3891, 0.7359, 0.6109, 0.7359, 0.1391, 0.7359, 0.3609, 0.7359, 0.3609, 0.75, 0.1391, 0.75, 0.625, 0.7641, 0.625, 0.9859, 0.6109, 0.9859, 0.6109, 0.7641, 0.1391, 0.5141, 0.3609, 0.5141, 0.3609, 0.7359, 0.1391, 0.7359, 0.3891, 0.7641, 0.6109, 0.7641, 0.6109, 0.9859, 0.3891, 0.9859, 0.3891, 0.5141, 0.6109, 0.5141, 0.6109, 0.7359, 0.3891, 0.7359, 0.6391, 0.5141, 0.8609, 0.5141, 0.8609, 0.7359, 0.6391, 0.7359, 0.3891, 0.01413, 0.6109, 0.01413, 0.6109, 0.2359, 0.3891, 0.2359, 0.3891, 0.2641, 0.6109, 0.2641, 0.6109, 0.4859, 0.3891, 0.4859, 0.1391, 0.7359, 0.1391, 0.75, 0.125, 0.7359, 0.6109, 0.0, 0.625, 0.01413, 0.6109, 0.01413, 0.1391, 0.5141, 0.125, 0.5141, 0.1391, 0.5, 0.625, 0.2359, 0.6109, 0.25, 0.6109, 0.2359, 0.3609, 0.7359, 0.375, 0.7359, 0.3609, 0.75, 0.625, 0.7641, 0.6109, 0.7641, 0.6109, 0.75, 0.3609, 0.5141, 0.3609, 0.5, 0.375, 0.5141, 0.625, 0.4859, 0.6109, 0.5, 0.6109, 0.4859, 0.1391, 0.5141, 0.1391, 0.7359, 0.125, 0.7359, 0.125, 0.5141, 0.3891, 0.0, 0.6109, 0.0, 0.6109, 0.01413, 0.3891, 0.01413, 0.625, 0.01413, 0.625, 0.2359, 0.6109, 0.2359, 0.6109, 0.01413, 0.6109, 0.2641, 0.3891, 0.2641, 0.3891, 0.2359, 0.6109, 0.2359, 0.3609, 0.5141, 0.1391, 0.5141, 0.1391, 0.5, 0.3609, 0.5, 0.625, 0.2641, 0.625, 0.4859, 0.6109, 0.4859, 0.6109, 0.2641, 0.6109, 0.5141, 0.3891, 0.5141, 0.3891, 0.4859, 0.6109, 0.4859, 0.3609, 0.7359, 0.3609, 0.5141, 0.3891, 0.5141, 0.3891, 0.7359, 0.6391, 0.5141, 0.6391, 0.7359, 0.6109, 0.7359, 0.6109, 0.5141, 0.6109, 0.7641, 0.3891, 0.7641, 0.3891, 0.7359, 0.6109, 0.7359, 0.1391, 0.7359, 0.3609, 0.7359, 0.3609, 0.75, 0.1391, 0.75, 0.625, 0.7641, 0.625, 0.9859, 0.6109, 0.9859, 0.6109, 0.7641, 0.1391, 0.5141, 0.3609, 0.5141, 0.3609, 0.7359, 0.1391, 0.7359, 0.3891, 0.7641, 0.6109, 0.7641, 0.6109, 0.9859, 0.3891, 0.9859, 0.3891, 0.5141, 0.6109, 0.5141, 0.6109, 0.7359, 0.3891, 0.7359, 0.6391, 0.5141, 0.8609, 0.5141, 0.8609, 0.7359, 0.6391, 0.7359, 0.3891, 0.01413, 0.6109, 0.01413, 0.6109, 0.2359, 0.3891, 0.2359, 0.3891, 0.2641, 0.6109, 0.2641, 0.6109, 0.4859, 0.3891, 0.4859, 0.1391, 0.7359, 0.1391, 0.75, 0.125, 0.7359, 0.6109, 0.0, 0.625, 0.01413, 0.6109, 0.01413, 0.1391, 0.5141, 0.125, 0.5141, 0.1391, 0.5, 0.625, 0.2359, 0.6109, 0.25, 0.6109, 0.2359, 0.3609, 0.7359, 0.375, 0.7359, 0.3609, 0.75, 0.625, 0.7641, 0.6109, 0.7641, 0.6109, 0.75, 0.3609, 0.5141, 0.3609, 0.5, 0.375, 0.5141, 0.625, 0.4859, 0.6109, 0.5, 0.6109, 0.4859, 0.1391, 0.5141, 0.1391, 0.7359, 0.125, 0.7359, 0.125, 0.5141, 0.3891, 0.0, 0.6109, 0.0, 0.6109, 0.01413, 0.3891, 0.01413, 0.625, 0.01413, 0.625, 0.2359, 0.6109, 0.2359, 0.6109, 0.01413, 0.6109, 0.2641, 0.3891, 0.2641, 0.3891, 0.2359, 0.6109, 0.2359, 0.3609, 0.5141, 0.1391, 0.5141, 0.1391, 0.5, 0.3609, 0.5, 0.625, 0.2641, 0.625, 0.4859, 0.6109, 0.4859, 0.6109, 0.2641, 0.6109, 0.5141, 0.3891, 0.5141, 0.3891, 0.4859, 0.6109, 0.4859, 0.3609, 0.7359, 0.3609, 0.5141, 0.3891, 0.5141, 0.3891, 0.7359, 0.6391, 0.5141, 0.6391, 0.7359, 0.6109, 0.7359, 0.6109, 0.5141, 0.6109, 0.7641, 0.3891, 0.7641, 0.3891, 0.7359, 0.6109, 0.7359, 0.1391, 0.7359, 0.3609, 0.7359, 0.3609, 0.75, 0.1391, 0.75, 0.625, 0.7641, 0.625, 0.9859, 0.6109, 0.9859, 0.6109, 0.7641, 0.1391, 0.5141, 0.3609, 0.5141, 0.3609, 0.7359, 0.1391, 0.7359, 0.3891, 0.7641, 0.6109, 0.7641, 0.6109, 0.9859, 0.3891, 0.9859, 0.3891, 0.5141, 0.6109, 0.5141, 0.6109, 0.7359, 0.3891, 0.7359, 0.6391, 0.5141, 0.8609, 0.5141, 0.8609, 0.7359, 0.6391, 0.7359, 0.3891, 0.01413, 0.6109, 0.01413, 0.6109, 0.2359, 0.3891, 0.2359, 0.3891, 0.2641, 0.6109, 0.2641, 0.6109, 0.4859, 0.3891, 0.4859, 0.1391, 0.7359, 0.1391, 0.75, 0.125, 0.7359, 0.6109, 0.0, 0.625, 0.01413, 0.6109, 0.01413, 0.1391, 0.5141, 0.125, 0.5141, 0.1391, 0.5, 0.625, 0.2359, 0.6109, 0.25, 0.6109, 0.2359, 0.3609, 0.7359, 0.375, 0.7359, 0.3609, 0.75, 0.625, 0.7641, 0.6109, 0.7641, 0.6109, 0.75, 0.3609, 0.5141, 0.3609, 0.5, 0.375, 0.5141, 0.625, 0.4859, 0.6109, 0.5, 0.6109, 0.4859, 0.1391, 0.5141, 0.1391, 0.7359, 0.125, 0.7359, 0.125, 0.5141, 0.3891, 0.0, 0.6109, 0.0, 0.6109, 0.01413, 0.3891, 0.01413, 0.625, 0.01413, 0.625, 0.2359, 0.6109, 0.2359, 0.6109, 0.01413, 0.6109, 0.2641, 0.3891, 0.2641, 0.3891, 0.2359, 0.6109, 0.2359, 0.3609, 0.5141, 0.1391, 0.5141, 0.1391, 0.5, 0.3609, 0.5, 0.625, 0.2641, 0.625, 0.4859, 0.6109, 0.4859, 0.6109, 0.2641, 0.6109, 0.5141, 0.3891, 0.5141, 0.3891, 0.4859, 0.6109, 0.4859, 0.3609, 0.7359, 0.3609, 0.5141, 0.3891, 0.5141, 0.3891, 0.7359, 0.6391, 0.5141, 0.6391, 0.7359, 0.6109, 0.7359, 0.6109, 0.5141, 0.6109, 0.7641, 0.3891, 0.7641, 0.3891, 0.7359, 0.6109, 0.7359, 0.1391, 0.7359, 0.3609, 0.7359, 0.3609, 0.75, 0.1391, 0.75, 0.625, 0.7641, 0.625, 0.9859, 0.6109, 0.9859, 0.6109, 0.7641, 0.1391, 0.5141, 0.3609, 0.5141, 0.3609, 0.7359, 0.1391, 0.7359, 0.3891, 0.7641, 0.6109, 0.7641, 0.6109, 0.9859, 0.3891, 0.9859, 0.3891, 0.5141, 0.6109, 0.5141, 0.6109, 0.7359, 0.3891, 0.7359, 0.6391, 0.5141, 0.8609, 0.5141, 0.8609, 0.7359, 0.6391, 0.7359, 0.3891, 0.01413, 0.6109, 0.01413, 0.6109, 0.2359, 0.3891, 0.2359, 0.3891, 0.2641, 0.6109, 0.2641, 0.6109, 0.4859, 0.3891, 0.4859, 0.1391, 0.7359, 0.1391, 0.75, 0.125, 0.7359, 0.6109, 0.0, 0.625, 0.01413, 0.6109, 0.01413, 0.1391, 0.5141, 0.125, 0.5141, 0.1391, 0.5, 0.625, 0.2359, 0.6109, 0.25, 0.6109, 0.2359, 0.3609, 0.7359, 0.375, 0.7359, 0.3609, 0.75, 0.625, 0.7641, 0.6109, 0.7641, 0.6109, 0.75, 0.3609, 0.5141, 0.3609, 0.5, 0.375, 0.5141, 0.625, 0.4859, 0.6109, 0.5, 0.6109, 0.4859, 0.1391, 0.5141, 0.1391, 0.7359, 0.125, 0.7359, 0.125, 0.5141, 0.3891, 0.0, 0.6109, 0.0, 0.6109, 0.01413, 0.3891, 0.01413, 0.625, 0.01413, 0.625, 0.2359, 0.6109, 0.2359, 0.6109, 0.01413, 0.6109, 0.2641, 0.3891, 0.2641, 0.3891, 0.2359, 0.6109, 0.2359, 0.3609, 0.5141, 0.1391, 0.5141, 0.1391, 0.5, 0.3609, 0.5, 0.625, 0.2641, 0.625, 0.4859, 0.6109, 0.4859, 0.6109, 0.2641, 0.6109, 0.5141, 0.3891, 0.5141, 0.3891, 0.4859, 0.6109, 0.4859, 0.3609, 0.7359, 0.3609, 0.5141, 0.3891, 0.5141, 0.3891, 0.7359, 0.6391, 0.5141, 0.6391, 0.7359, 0.6109, 0.7359, 0.6109, 0.5141, 0.6109, 0.7641, 0.3891, 0.7641, 0.3891, 0.7359, 0.6109, 0.7359, 0.1391, 0.7359, 0.3609, 0.7359, 0.3609, 0.75, 0.1391, 0.75, 0.625, 0.7641, 0.625, 0.9859, 0.6109, 0.9859, 0.6109, 0.7641, 0.1391, 0.5141, 0.3609, 0.5141, 0.3609, 0.7359, 0.1391, 0.7359])
me_cube_012.materials.append(mat_stone)
me_cube_012.update()
me_cube_019 = bpy.data.meshes.new('Cube.019')
me_cube_019.from_pydata([(-0.8447, 0.0, -1.0), (-1.127, 0.0, -0.7493), (-0.8447, 0.0, 1.0), (-1.127, 0.0, 0.7493), (-0.8447, 0.8447, -1.0), (-1.127, 0.8447, -0.7493), (-0.8447, 0.8447, 1.0), (-1.127, 0.8447, 0.7493), (1.127, 0.0, -1.0), (0.8447, 0.0, 1.0), (1.127, 0.0, 0.7493), (1.127, 0.8447, -1.0), (0.8447, 0.8447, 1.0), (1.127, 0.8447, 0.7493), (-0.9362, 1.036, -0.7493), (-0.7154, 1.127, -0.7493), (-0.8447, 1.031, -0.8351), (-0.7154, 1.127, 0.7493), (-0.9362, 1.036, 0.7493), (-0.8447, 1.031, 0.8351), (0.7154, 1.127, -0.7493), (0.9362, 1.036, -0.8304), (0.9362, 1.036, 0.7493), (0.7154, 1.127, 0.7493), (0.8447, 1.031, 0.8351), (-0.4056, 0.8823, -19.58), (-0.4056, 0.8823, 0.7774), (-0.4056, 0.9525, -19.58), (-0.4056, 0.9525, 0.7774), (0.7138, 0.8823, -19.58), (0.7138, 0.8823, 0.7774), (0.7138, 0.9525, -19.58), (0.7138, 0.9525, 0.7774), (-0.2465, 0.0, -13.45), (-0.2465, 0.0, -12.17), (-0.2465, 0.9396, -13.45), (-0.2465, 0.9396, -12.17), (0.6296, 0.0, -13.45), (0.6296, 0.0, -12.17), (0.6296, 0.9396, -13.45), (0.6296, 0.9396, -12.17)], [], [(11, 13, 10, 8), (12, 6, 2, 9), (1, 3, 7, 5), (6, 12, 24, 23, 17, 19), (18, 14, 5, 7), (13, 11, 21, 22), (4, 0, 1, 5), (2, 6, 7, 3), (15, 17, 23, 20), (4, 5, 14, 16), (6, 19, 18, 7), (12, 13, 22, 24), (12, 9, 10, 13), (4, 11, 8, 0), (14, 15, 16), (17, 18, 19), (22, 23, 24), (17, 15, 14, 18), (20, 23, 22, 21), (11, 4, 16, 15, 20, 21), (25, 26, 28, 27), (27, 28, 32, 31), (31, 32, 30, 29), (29, 30, 26, 25), (27, 31, 29, 25), (32, 28, 26, 30), (35, 36, 40, 39), (39, 40, 38, 37), (35, 39, 37, 33), (40, 36, 34, 38)])
me_cube_019.polygons.foreach_set('use_smooth', [1, 1, 1, 1, 1, 1, 1, 1, 1, 1, 1, 1, 1, 1, 1, 1, 1, 1, 1, 1, 0, 0, 0, 0, 0, 0, 0, 0, 0, 0])
me_cube_019.polygons.foreach_set('material_index', [0, 0, 0, 0, 0, 0, 0, 0, 0, 0, 0, 0, 0, 0, 0, 0, 0, 0, 0, 0, 1, 1, 1, 1, 1, 1, 1, 1, 1, 1])
_uv = me_cube_019.uv_layers.new(name='UVMap')
_uv.uv.foreach_set('vector', [0.375, 0.5313, 0.5937, 0.5313, 0.5937, 0.7187, 0.375, 0.7187, 0.6563, 0.5313, 0.8437, 0.5313, 0.8437, 0.7187, 0.6563, 0.7187, 0.4063, 0.03134, 0.5937, 0.03134, 0.5937, 0.2187, 0.4063, 0.2187, 0.625, 0.2813, 0.625, 0.4687, 0.6044, 0.4687, 0.5937, 0.4543, 0.5937, 0.2957, 0.6044, 0.2813, 0.5937, 0.2611, 0.4063, 0.2611, 0.4063, 0.2187, 0.5937, 0.2187, 0.5937, 0.5313, 0.375, 0.5313, 0.3962, 0.4889, 0.5937, 0.4889, 0.375, 0.2187, 0.375, 0.03134, 0.4063, 0.03134, 0.4063, 0.2187, 0.625, 0.03134, 0.625, 0.2187, 0.5937, 0.2187, 0.5937, 0.03134, 0.4063, 0.2957, 0.5937, 0.2957, 0.5937, 0.4543, 0.4063, 0.4543, 0.375, 0.2187, 0.4063, 0.2187, 0.4063, 0.2399, 0.3956, 0.2393, 0.625, 0.2187, 0.6044, 0.2393, 0.5937, 0.2399, 0.5937, 0.2187, 0.625, 0.4687, 0.5937, 0.5, 0.5937, 0.4788, 0.6044, 0.4687, 0.6563, 0.5313, 0.6563, 0.7187, 0.5937, 0.7187, 0.5937, 0.5313, 0.1563, 0.5313, 0.375, 0.5313, 0.375, 0.7187, 0.1563, 0.7187, 0.4063, 0.2399, 0.4063, 0.25, 0.3956, 0.2393, 0.5937, 0.25, 0.5937, 0.2399, 0.6044, 0.2393, 0.5993, 0.4687, 0.5937, 0.4543, 0.6044, 0.4687, 0.5937, 0.2957, 0.4063, 0.2957, 0.4063, 0.2611, 0.5937, 0.2611, 0.4063, 0.4543, 0.5937, 0.4543, 0.5937, 0.4889, 0.3962, 0.4889, 0.375, 0.5, 0.375, 0.2813, 0.3956, 0.2813, 0.4063, 0.2957, 0.4063, 0.4543, 0.3962, 0.4788, 0.375, 0.0, 0.625, 0.0, 0.625, 0.25, 0.375, 0.25, 0.375, 0.25, 0.625, 0.25, 0.625, 0.5, 0.375, 0.5, 0.375, 0.5, 0.625, 0.5, 0.625, 0.75, 0.375, 0.75, 0.375, 0.75, 0.625, 0.75, 0.625, 1.0, 0.375, 1.0, 0.125, 0.5, 0.375, 0.5, 0.375, 0.75, 0.125, 0.75, 0.625, 0.5, 0.875, 0.5, 0.875, 0.75, 0.625, 0.75, 0.375, 0.25, 0.625, 0.25, 0.625, 0.5, 0.375, 0.5, 0.375, 0.5, 0.625, 0.5, 0.625, 0.75, 0.375, 0.75, 0.125, 0.5, 0.375, 0.5, 0.375, 0.75, 0.125, 0.75, 0.625, 0.5, 0.875, 0.5, 0.875, 0.75, 0.625, 0.75])
me_cube_019.materials.append(mat_wood_001)
me_cube_019.materials.append(mat_wood)
me_cube_019.update()

# ---- objects
ob_cube_011 = bpy.data.objects.new('Cube.011', me_cube_012)
ob_cube_002 = bpy.data.objects.new('Cube.002', me_cube_019)

# ---- transforms, parenting, visibility, modifiers, constraints
ob_cube_011.location = (-0.4069, -6.293, 2.689)
ob_cube_011.rotation_euler = (1.571, -0.0, 0.0)
ob_cube_011.scale = (0.2074, 2.026, 1.0)
_m = ob_cube_011.modifiers.new('Auto Smooth', 'NODES')
_m.node_group = ng_auto_smooth
_gi = [s.identifier for s in ng_auto_smooth.interface.items_tree if s.item_type == 'SOCKET' and s.in_out == 'INPUT']
_m[_gi[1]] = 0.5236  # Angle
ob_cube_002.location = (0.04616, 0.3111, 5.018)
ob_cube_002.scale = (2.283, 8.113, 0.3137)
_m = ob_cube_002.modifiers.new('Mirror', 'MIRROR')
_m.use_axis = (False, True, False)
_m.use_clip = True
_m = ob_cube_002.modifiers.new('Auto Smooth', 'NODES')
_m.node_group = ng_auto_smooth
_gi = [s.identifier for s in ng_auto_smooth.interface.items_tree if s.item_type == 'SOCKET' and s.in_out == 'INPUT']
_m[_gi[1]] = 0.5236  # Angle

# ---- collection membership
col_collection.objects.link(ob_cube_011)
col_collection.objects.link(ob_cube_002)

# ---- scene / render settings (as saved in the file)
scene.frame_start = 1; scene.frame_end = 250; scene.frame_set(1)
scene.render.engine = 'BLENDER_EEVEE_NEXT'
scene.cycles.sampling_pattern = 'TABULATED_SOBOL'
bpy.context.view_layer.update()

# ---- added for rendering (the .blend has no active camera and no usable light): camera, sun
cam_auto = bpy.data.cameras.new('AutoCamera')
cam_auto.lens = 50.0
cam_auto.sensor_width = 36.0
cam_auto.clip_end = 1000.0
ob_auto_camera = bpy.data.objects.new('AutoCamera', cam_auto)
scene.collection.objects.link(ob_auto_camera)
ob_auto_camera.location = (18.6162, -21.973, 16.9598)
ob_auto_camera.rotation_euler = (1.09748, -7.21219e-08, 0.694738)
scene.camera = ob_auto_camera
light_auto_sun = bpy.data.lights.new('AutoSun', 'SUN')
light_auto_sun.energy = 3.0
light_auto_sun.angle = 0.0523599
ob_auto_sun = bpy.data.objects.new('AutoSun', light_auto_sun)
scene.collection.objects.link(ob_auto_sun)
ob_auto_sun.rotation_euler = (0.872665, 0.174533, 0.523599)
bpy.context.view_layer.update()
